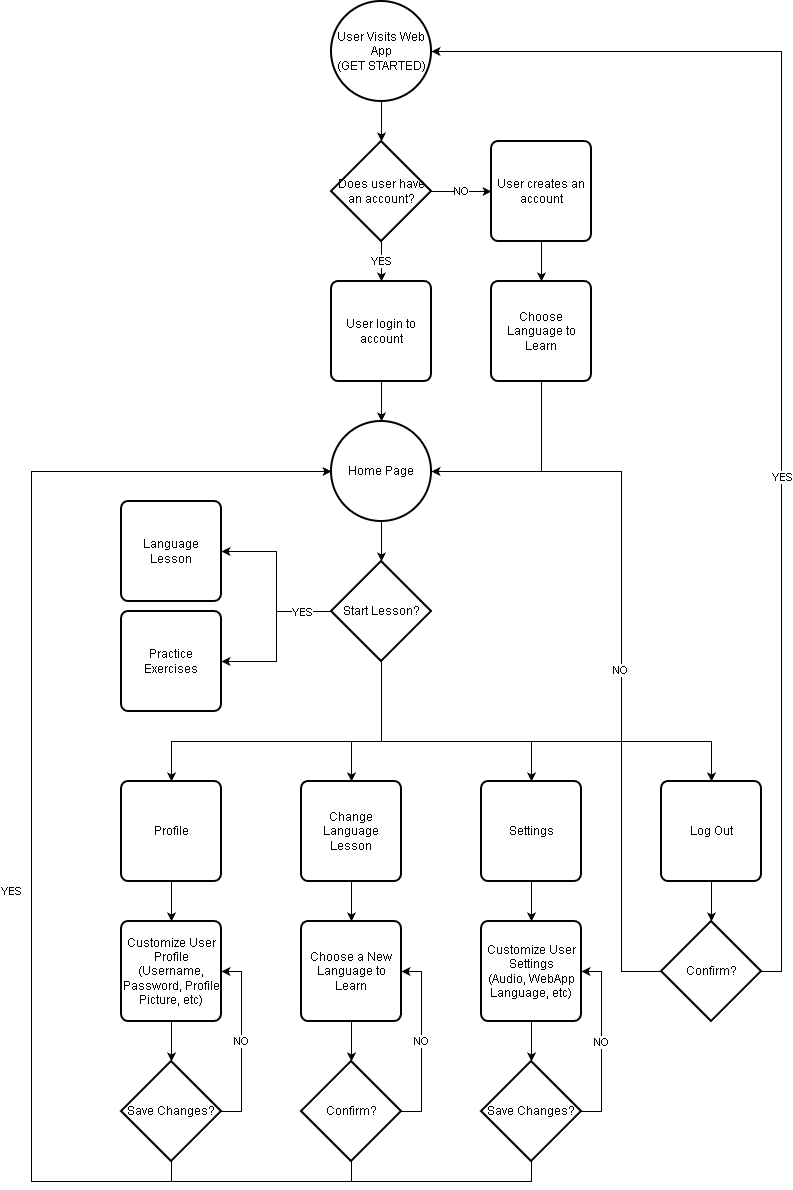

The diagram above was exported from draw.io. Its source (the exported page's mxGraphModel, read from the mxfile embedded in the PNG):
<mxGraphModel dx="926" dy="620" grid="1" gridSize="10" guides="1" tooltips="1" connect="1" arrows="1" fold="1" page="1" pageScale="1" pageWidth="850" pageHeight="1100" math="0" shadow="0">
  <root>
    <mxCell id="0" />
    <mxCell id="1" parent="0" />
    <mxCell id="jP0w4naCichx2xmdMNGO-4" edge="1" parent="1" source="jP0w4naCichx2xmdMNGO-1" style="edgeStyle=orthogonalEdgeStyle;rounded=0;orthogonalLoop=1;jettySize=auto;html=1;" target="jP0w4naCichx2xmdMNGO-2">
      <mxGeometry relative="1" as="geometry" />
    </mxCell>
    <mxCell id="jP0w4naCichx2xmdMNGO-1" parent="1" style="strokeWidth=2;html=1;shape=mxgraph.flowchart.start_2;whiteSpace=wrap;" value="User Visits Web App&lt;br&gt;(GET STARTED)" vertex="1">
      <mxGeometry height="100" width="100" x="370" y="20" as="geometry" />
    </mxCell>
    <mxCell id="jP0w4naCichx2xmdMNGO-6" edge="1" parent="1" source="jP0w4naCichx2xmdMNGO-2" style="edgeStyle=orthogonalEdgeStyle;rounded=0;orthogonalLoop=1;jettySize=auto;html=1;entryX=0;entryY=0.5;entryDx=0;entryDy=0;" target="jP0w4naCichx2xmdMNGO-5" value="NO">
      <mxGeometry relative="1" as="geometry" />
    </mxCell>
    <mxCell id="jP0w4naCichx2xmdMNGO-8" edge="1" parent="1" source="jP0w4naCichx2xmdMNGO-2" style="edgeStyle=orthogonalEdgeStyle;rounded=0;orthogonalLoop=1;jettySize=auto;html=1;entryX=0.5;entryY=0;entryDx=0;entryDy=0;" target="jP0w4naCichx2xmdMNGO-7" value="YES">
      <mxGeometry relative="1" as="geometry" />
    </mxCell>
    <mxCell id="jP0w4naCichx2xmdMNGO-2" parent="1" style="strokeWidth=2;html=1;shape=mxgraph.flowchart.decision;whiteSpace=wrap;" value="Does user have an account?" vertex="1">
      <mxGeometry height="100" width="100" x="370" y="160" as="geometry" />
    </mxCell>
    <mxCell id="jP0w4naCichx2xmdMNGO-31" edge="1" parent="1" source="jP0w4naCichx2xmdMNGO-5" style="edgeStyle=orthogonalEdgeStyle;rounded=0;orthogonalLoop=1;jettySize=auto;html=1;exitX=0.5;exitY=1;exitDx=0;exitDy=0;entryX=0.5;entryY=0;entryDx=0;entryDy=0;" target="jP0w4naCichx2xmdMNGO-30">
      <mxGeometry relative="1" as="geometry" />
    </mxCell>
    <mxCell id="jP0w4naCichx2xmdMNGO-5" parent="1" style="rounded=1;whiteSpace=wrap;html=1;absoluteArcSize=1;arcSize=14;strokeWidth=2;" value="User creates an account" vertex="1">
      <mxGeometry height="100" width="100" x="530" y="160" as="geometry" />
    </mxCell>
    <mxCell id="jP0w4naCichx2xmdMNGO-7" parent="1" style="rounded=1;whiteSpace=wrap;html=1;absoluteArcSize=1;arcSize=14;strokeWidth=2;" value="User login to account" vertex="1">
      <mxGeometry height="100" width="100" x="370" y="300" as="geometry" />
    </mxCell>
    <mxCell id="jP0w4naCichx2xmdMNGO-11" parent="1" style="strokeWidth=2;html=1;shape=mxgraph.flowchart.start_2;whiteSpace=wrap;" value="Home Page" vertex="1">
      <mxGeometry height="100" width="100" x="370" y="440" as="geometry" />
    </mxCell>
    <mxCell id="jP0w4naCichx2xmdMNGO-42" edge="1" parent="1" source="jP0w4naCichx2xmdMNGO-14" style="edgeStyle=orthogonalEdgeStyle;rounded=0;orthogonalLoop=1;jettySize=auto;html=1;exitX=0;exitY=0.5;exitDx=0;exitDy=0;exitPerimeter=0;entryX=1;entryY=0.5;entryDx=0;entryDy=0;" target="jP0w4naCichx2xmdMNGO-16">
      <mxGeometry relative="1" as="geometry" />
    </mxCell>
    <mxCell id="jP0w4naCichx2xmdMNGO-43" edge="1" parent="1" source="jP0w4naCichx2xmdMNGO-14" style="edgeStyle=orthogonalEdgeStyle;rounded=0;orthogonalLoop=1;jettySize=auto;html=1;entryX=1;entryY=0.5;entryDx=0;entryDy=0;" target="jP0w4naCichx2xmdMNGO-18">
      <mxGeometry relative="1" as="geometry" />
    </mxCell>
    <mxCell id="jP0w4naCichx2xmdMNGO-44" connectable="0" parent="jP0w4naCichx2xmdMNGO-43" style="edgeLabel;html=1;align=center;verticalAlign=middle;resizable=0;points=[];" value="YES" vertex="1">
      <mxGeometry relative="1" x="-0.6369" y="6" as="geometry">
        <mxPoint x="-1" y="-6" as="offset" />
      </mxGeometry>
    </mxCell>
    <mxCell id="jP0w4naCichx2xmdMNGO-51" edge="1" parent="1" source="jP0w4naCichx2xmdMNGO-14" style="edgeStyle=orthogonalEdgeStyle;rounded=0;orthogonalLoop=1;jettySize=auto;html=1;exitX=0.5;exitY=1;exitDx=0;exitDy=0;exitPerimeter=0;entryX=0.5;entryY=0;entryDx=0;entryDy=0;" target="jP0w4naCichx2xmdMNGO-27">
      <mxGeometry relative="1" as="geometry">
        <Array as="points">
          <mxPoint x="420" y="760" />
          <mxPoint x="210" y="760" />
        </Array>
      </mxGeometry>
    </mxCell>
    <mxCell id="jP0w4naCichx2xmdMNGO-58" edge="1" parent="1" source="jP0w4naCichx2xmdMNGO-14" style="edgeStyle=orthogonalEdgeStyle;rounded=0;orthogonalLoop=1;jettySize=auto;html=1;entryX=0.5;entryY=0;entryDx=0;entryDy=0;" target="jP0w4naCichx2xmdMNGO-36">
      <mxGeometry relative="1" as="geometry">
        <Array as="points">
          <mxPoint x="420" y="760" />
          <mxPoint x="390" y="760" />
        </Array>
      </mxGeometry>
    </mxCell>
    <mxCell id="jP0w4naCichx2xmdMNGO-66" edge="1" parent="1" source="jP0w4naCichx2xmdMNGO-14" style="edgeStyle=orthogonalEdgeStyle;rounded=0;orthogonalLoop=1;jettySize=auto;html=1;exitX=0.5;exitY=1;exitDx=0;exitDy=0;exitPerimeter=0;entryX=0.5;entryY=0;entryDx=0;entryDy=0;" target="jP0w4naCichx2xmdMNGO-37">
      <mxGeometry relative="1" as="geometry">
        <Array as="points">
          <mxPoint x="420" y="760" />
          <mxPoint x="570" y="760" />
        </Array>
      </mxGeometry>
    </mxCell>
    <mxCell id="jP0w4naCichx2xmdMNGO-67" edge="1" parent="1" source="jP0w4naCichx2xmdMNGO-14" style="edgeStyle=orthogonalEdgeStyle;rounded=0;orthogonalLoop=1;jettySize=auto;html=1;exitX=0.5;exitY=1;exitDx=0;exitDy=0;exitPerimeter=0;" target="jP0w4naCichx2xmdMNGO-38">
      <mxGeometry relative="1" as="geometry">
        <Array as="points">
          <mxPoint x="420" y="760" />
          <mxPoint x="750" y="760" />
        </Array>
      </mxGeometry>
    </mxCell>
    <mxCell id="jP0w4naCichx2xmdMNGO-14" parent="1" style="strokeWidth=2;html=1;shape=mxgraph.flowchart.decision;whiteSpace=wrap;" value="Start Lesson?" vertex="1">
      <mxGeometry height="100" width="100" x="370" y="580" as="geometry" />
    </mxCell>
    <mxCell id="jP0w4naCichx2xmdMNGO-15" edge="1" parent="1" source="jP0w4naCichx2xmdMNGO-11" style="edgeStyle=orthogonalEdgeStyle;rounded=0;orthogonalLoop=1;jettySize=auto;html=1;entryX=0.5;entryY=0;entryDx=0;entryDy=0;entryPerimeter=0;" target="jP0w4naCichx2xmdMNGO-14">
      <mxGeometry relative="1" as="geometry" />
    </mxCell>
    <mxCell id="jP0w4naCichx2xmdMNGO-16" parent="1" style="rounded=1;whiteSpace=wrap;html=1;absoluteArcSize=1;arcSize=14;strokeWidth=2;" value="Language Lesson" vertex="1">
      <mxGeometry height="100" width="100" x="160" y="520" as="geometry" />
    </mxCell>
    <mxCell id="jP0w4naCichx2xmdMNGO-18" parent="1" style="rounded=1;whiteSpace=wrap;html=1;absoluteArcSize=1;arcSize=14;strokeWidth=2;" value="Practice Exercises" vertex="1">
      <mxGeometry height="100" width="100" x="160" y="630" as="geometry" />
    </mxCell>
    <mxCell id="jP0w4naCichx2xmdMNGO-46" edge="1" parent="1" source="jP0w4naCichx2xmdMNGO-27" style="edgeStyle=orthogonalEdgeStyle;rounded=0;orthogonalLoop=1;jettySize=auto;html=1;exitX=0.5;exitY=1;exitDx=0;exitDy=0;entryX=0.5;entryY=0;entryDx=0;entryDy=0;" target="jP0w4naCichx2xmdMNGO-45">
      <mxGeometry relative="1" as="geometry" />
    </mxCell>
    <mxCell id="jP0w4naCichx2xmdMNGO-27" parent="1" style="rounded=1;whiteSpace=wrap;html=1;absoluteArcSize=1;arcSize=14;strokeWidth=2;" value="Profile" vertex="1">
      <mxGeometry height="100" width="100" x="160" y="800" as="geometry" />
    </mxCell>
    <mxCell id="jP0w4naCichx2xmdMNGO-30" parent="1" style="rounded=1;whiteSpace=wrap;html=1;absoluteArcSize=1;arcSize=14;strokeWidth=2;" value="Choose Language to Learn" vertex="1">
      <mxGeometry height="100" width="100" x="530" y="300" as="geometry" />
    </mxCell>
    <mxCell id="jP0w4naCichx2xmdMNGO-32" edge="1" parent="1" source="jP0w4naCichx2xmdMNGO-7" style="edgeStyle=orthogonalEdgeStyle;rounded=0;orthogonalLoop=1;jettySize=auto;html=1;exitX=0.5;exitY=1;exitDx=0;exitDy=0;entryX=0.5;entryY=0;entryDx=0;entryDy=0;entryPerimeter=0;" target="jP0w4naCichx2xmdMNGO-11">
      <mxGeometry relative="1" as="geometry" />
    </mxCell>
    <mxCell id="jP0w4naCichx2xmdMNGO-33" edge="1" parent="1" source="jP0w4naCichx2xmdMNGO-30" style="edgeStyle=orthogonalEdgeStyle;rounded=0;orthogonalLoop=1;jettySize=auto;html=1;exitX=0.5;exitY=1;exitDx=0;exitDy=0;entryX=1;entryY=0.5;entryDx=0;entryDy=0;entryPerimeter=0;" target="jP0w4naCichx2xmdMNGO-11">
      <mxGeometry relative="1" as="geometry" />
    </mxCell>
    <mxCell id="jP0w4naCichx2xmdMNGO-53" edge="1" parent="1" source="jP0w4naCichx2xmdMNGO-36" style="edgeStyle=orthogonalEdgeStyle;rounded=0;orthogonalLoop=1;jettySize=auto;html=1;exitX=0.5;exitY=1;exitDx=0;exitDy=0;entryX=0.5;entryY=0;entryDx=0;entryDy=0;" target="jP0w4naCichx2xmdMNGO-52">
      <mxGeometry relative="1" as="geometry" />
    </mxCell>
    <mxCell id="jP0w4naCichx2xmdMNGO-36" parent="1" style="rounded=1;whiteSpace=wrap;html=1;absoluteArcSize=1;arcSize=14;strokeWidth=2;" value="Change Language Lesson" vertex="1">
      <mxGeometry height="100" width="100" x="340" y="800" as="geometry" />
    </mxCell>
    <mxCell id="jP0w4naCichx2xmdMNGO-60" edge="1" parent="1" source="jP0w4naCichx2xmdMNGO-37" style="edgeStyle=orthogonalEdgeStyle;rounded=0;orthogonalLoop=1;jettySize=auto;html=1;entryX=0.5;entryY=0;entryDx=0;entryDy=0;" target="jP0w4naCichx2xmdMNGO-59">
      <mxGeometry relative="1" as="geometry" />
    </mxCell>
    <mxCell id="jP0w4naCichx2xmdMNGO-37" parent="1" style="rounded=1;whiteSpace=wrap;html=1;absoluteArcSize=1;arcSize=14;strokeWidth=2;" value="Settings" vertex="1">
      <mxGeometry height="100" width="100" x="520" y="800" as="geometry" />
    </mxCell>
    <mxCell id="jP0w4naCichx2xmdMNGO-38" parent="1" style="rounded=1;whiteSpace=wrap;html=1;absoluteArcSize=1;arcSize=14;strokeWidth=2;" value="Log Out" vertex="1">
      <mxGeometry height="100" width="100" x="700" y="800" as="geometry" />
    </mxCell>
    <mxCell id="jP0w4naCichx2xmdMNGO-45" parent="1" style="rounded=1;whiteSpace=wrap;html=1;absoluteArcSize=1;arcSize=14;strokeWidth=2;" value="Customize User Profile&lt;br&gt;(Username, Password, Profile Picture, etc)" vertex="1">
      <mxGeometry height="100" width="100" x="160" y="940" as="geometry" />
    </mxCell>
    <mxCell id="jP0w4naCichx2xmdMNGO-50" edge="1" parent="1" source="jP0w4naCichx2xmdMNGO-47" style="edgeStyle=orthogonalEdgeStyle;rounded=0;orthogonalLoop=1;jettySize=auto;html=1;entryX=1;entryY=0.5;entryDx=0;entryDy=0;" target="jP0w4naCichx2xmdMNGO-45" value="NO">
      <mxGeometry relative="1" as="geometry">
        <Array as="points">
          <mxPoint x="280" y="1130" />
          <mxPoint x="280" y="990" />
        </Array>
      </mxGeometry>
    </mxCell>
    <mxCell id="jP0w4naCichx2xmdMNGO-47" parent="1" style="strokeWidth=2;html=1;shape=mxgraph.flowchart.decision;whiteSpace=wrap;" value="Save Changes?" vertex="1">
      <mxGeometry height="100" width="100" x="160" y="1080" as="geometry" />
    </mxCell>
    <mxCell id="jP0w4naCichx2xmdMNGO-48" edge="1" parent="1" source="jP0w4naCichx2xmdMNGO-45" style="edgeStyle=orthogonalEdgeStyle;rounded=0;orthogonalLoop=1;jettySize=auto;html=1;exitX=0.5;exitY=1;exitDx=0;exitDy=0;entryX=0.5;entryY=0;entryDx=0;entryDy=0;entryPerimeter=0;" target="jP0w4naCichx2xmdMNGO-47">
      <mxGeometry relative="1" as="geometry" />
    </mxCell>
    <mxCell id="jP0w4naCichx2xmdMNGO-49" edge="1" parent="1" source="jP0w4naCichx2xmdMNGO-47" style="edgeStyle=orthogonalEdgeStyle;rounded=0;orthogonalLoop=1;jettySize=auto;html=1;entryX=0;entryY=0.5;entryDx=0;entryDy=0;entryPerimeter=0;" target="jP0w4naCichx2xmdMNGO-11" value="YES">
      <mxGeometry relative="1" x="-0.2308" y="20" as="geometry">
        <mxPoint as="offset" />
        <Array as="points">
          <mxPoint x="210" y="1200" />
          <mxPoint x="70" y="1200" />
          <mxPoint x="70" y="490" />
        </Array>
      </mxGeometry>
    </mxCell>
    <mxCell id="jP0w4naCichx2xmdMNGO-52" parent="1" style="rounded=1;whiteSpace=wrap;html=1;absoluteArcSize=1;arcSize=14;strokeWidth=2;" value="Choose a New Language to Learn" vertex="1">
      <mxGeometry height="100" width="100" x="340" y="940" as="geometry" />
    </mxCell>
    <mxCell id="jP0w4naCichx2xmdMNGO-57" edge="1" parent="1" source="jP0w4naCichx2xmdMNGO-54" style="edgeStyle=orthogonalEdgeStyle;rounded=0;orthogonalLoop=1;jettySize=auto;html=1;exitX=1;exitY=0.5;exitDx=0;exitDy=0;exitPerimeter=0;entryX=1;entryY=0.5;entryDx=0;entryDy=0;" target="jP0w4naCichx2xmdMNGO-52" value="NO">
      <mxGeometry relative="1" as="geometry" />
    </mxCell>
    <mxCell id="jP0w4naCichx2xmdMNGO-54" parent="1" style="strokeWidth=2;html=1;shape=mxgraph.flowchart.decision;whiteSpace=wrap;" value="Confirm?" vertex="1">
      <mxGeometry height="100" width="100" x="340" y="1080" as="geometry" />
    </mxCell>
    <mxCell id="jP0w4naCichx2xmdMNGO-55" edge="1" parent="1" source="jP0w4naCichx2xmdMNGO-54" style="edgeStyle=orthogonalEdgeStyle;rounded=0;orthogonalLoop=1;jettySize=auto;html=1;exitX=0.5;exitY=1;exitDx=0;exitDy=0;exitPerimeter=0;entryX=0;entryY=0.5;entryDx=0;entryDy=0;entryPerimeter=0;" target="jP0w4naCichx2xmdMNGO-11">
      <mxGeometry relative="1" as="geometry">
        <Array as="points">
          <mxPoint x="390" y="1200" />
          <mxPoint x="70" y="1200" />
          <mxPoint x="70" y="490" />
        </Array>
      </mxGeometry>
    </mxCell>
    <mxCell id="jP0w4naCichx2xmdMNGO-56" edge="1" parent="1" source="jP0w4naCichx2xmdMNGO-52" style="edgeStyle=orthogonalEdgeStyle;rounded=0;orthogonalLoop=1;jettySize=auto;html=1;exitX=0.5;exitY=1;exitDx=0;exitDy=0;entryX=0.5;entryY=0;entryDx=0;entryDy=0;entryPerimeter=0;" target="jP0w4naCichx2xmdMNGO-54">
      <mxGeometry relative="1" as="geometry" />
    </mxCell>
    <mxCell id="jP0w4naCichx2xmdMNGO-59" parent="1" style="rounded=1;whiteSpace=wrap;html=1;absoluteArcSize=1;arcSize=14;strokeWidth=2;" value="Customize User Settings&lt;br&gt;(Audio, WebApp Language, etc)" vertex="1">
      <mxGeometry height="100" width="100" x="520" y="940" as="geometry" />
    </mxCell>
    <mxCell id="jP0w4naCichx2xmdMNGO-64" edge="1" parent="1" source="jP0w4naCichx2xmdMNGO-61" style="edgeStyle=orthogonalEdgeStyle;rounded=0;orthogonalLoop=1;jettySize=auto;html=1;entryX=1;entryY=0.5;entryDx=0;entryDy=0;" target="jP0w4naCichx2xmdMNGO-59">
      <mxGeometry relative="1" as="geometry">
        <Array as="points">
          <mxPoint x="640" y="1130" />
          <mxPoint x="640" y="990" />
        </Array>
      </mxGeometry>
    </mxCell>
    <mxCell id="jP0w4naCichx2xmdMNGO-65" connectable="0" parent="jP0w4naCichx2xmdMNGO-64" style="edgeLabel;html=1;align=center;verticalAlign=middle;resizable=0;points=[];" value="NO" vertex="1">
      <mxGeometry relative="1" x="-0.0044" y="1" as="geometry">
        <mxPoint as="offset" />
      </mxGeometry>
    </mxCell>
    <mxCell id="jP0w4naCichx2xmdMNGO-61" parent="1" style="strokeWidth=2;html=1;shape=mxgraph.flowchart.decision;whiteSpace=wrap;" value="Save Changes?" vertex="1">
      <mxGeometry height="100" width="100" x="520" y="1080" as="geometry" />
    </mxCell>
    <mxCell id="jP0w4naCichx2xmdMNGO-62" edge="1" parent="1" source="jP0w4naCichx2xmdMNGO-59" style="edgeStyle=orthogonalEdgeStyle;rounded=0;orthogonalLoop=1;jettySize=auto;html=1;exitX=0.5;exitY=1;exitDx=0;exitDy=0;entryX=0.5;entryY=0;entryDx=0;entryDy=0;entryPerimeter=0;" target="jP0w4naCichx2xmdMNGO-61">
      <mxGeometry relative="1" as="geometry" />
    </mxCell>
    <mxCell id="jP0w4naCichx2xmdMNGO-63" edge="1" parent="1" source="jP0w4naCichx2xmdMNGO-61" style="edgeStyle=orthogonalEdgeStyle;rounded=0;orthogonalLoop=1;jettySize=auto;html=1;exitX=0.5;exitY=1;exitDx=0;exitDy=0;exitPerimeter=0;entryX=0;entryY=0.5;entryDx=0;entryDy=0;entryPerimeter=0;" target="jP0w4naCichx2xmdMNGO-11">
      <mxGeometry relative="1" as="geometry">
        <Array as="points">
          <mxPoint x="570" y="1200" />
          <mxPoint x="70" y="1200" />
          <mxPoint x="70" y="490" />
        </Array>
      </mxGeometry>
    </mxCell>
    <mxCell id="jP0w4naCichx2xmdMNGO-68" parent="1" style="strokeWidth=2;html=1;shape=mxgraph.flowchart.decision;whiteSpace=wrap;" value="Confirm?" vertex="1">
      <mxGeometry height="100" width="100" x="700" y="940" as="geometry" />
    </mxCell>
    <mxCell id="jP0w4naCichx2xmdMNGO-69" edge="1" parent="1" source="jP0w4naCichx2xmdMNGO-38" style="edgeStyle=orthogonalEdgeStyle;rounded=0;orthogonalLoop=1;jettySize=auto;html=1;exitX=0.5;exitY=1;exitDx=0;exitDy=0;entryX=0.5;entryY=0;entryDx=0;entryDy=0;entryPerimeter=0;" target="jP0w4naCichx2xmdMNGO-68">
      <mxGeometry relative="1" as="geometry" />
    </mxCell>
    <mxCell id="jP0w4naCichx2xmdMNGO-70" edge="1" parent="1" source="jP0w4naCichx2xmdMNGO-68" style="edgeStyle=orthogonalEdgeStyle;rounded=0;orthogonalLoop=1;jettySize=auto;html=1;exitX=0;exitY=0.5;exitDx=0;exitDy=0;exitPerimeter=0;entryX=1;entryY=0.5;entryDx=0;entryDy=0;entryPerimeter=0;" target="jP0w4naCichx2xmdMNGO-11">
      <mxGeometry relative="1" as="geometry">
        <Array as="points">
          <mxPoint x="660" y="990" />
          <mxPoint x="660" y="490" />
        </Array>
      </mxGeometry>
    </mxCell>
    <mxCell id="jP0w4naCichx2xmdMNGO-71" connectable="0" parent="jP0w4naCichx2xmdMNGO-70" style="edgeLabel;html=1;align=center;verticalAlign=middle;resizable=0;points=[];" value="NO" vertex="1">
      <mxGeometry relative="1" x="-0.0641" y="2" as="geometry">
        <mxPoint as="offset" />
      </mxGeometry>
    </mxCell>
    <mxCell id="jP0w4naCichx2xmdMNGO-72" edge="1" parent="1" source="jP0w4naCichx2xmdMNGO-68" style="edgeStyle=orthogonalEdgeStyle;rounded=0;orthogonalLoop=1;jettySize=auto;html=1;exitX=1;exitY=0.5;exitDx=0;exitDy=0;exitPerimeter=0;entryX=1;entryY=0.5;entryDx=0;entryDy=0;entryPerimeter=0;" target="jP0w4naCichx2xmdMNGO-1">
      <mxGeometry relative="1" as="geometry" />
    </mxCell>
    <mxCell id="jP0w4naCichx2xmdMNGO-73" connectable="0" parent="jP0w4naCichx2xmdMNGO-72" style="edgeLabel;html=1;align=center;verticalAlign=middle;resizable=0;points=[];" value="YES" vertex="1">
      <mxGeometry relative="1" x="-0.2022" as="geometry">
        <mxPoint as="offset" />
      </mxGeometry>
    </mxCell>
  </root>
</mxGraphModel>